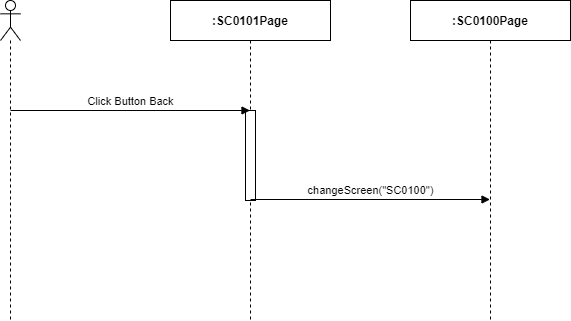

The diagram above was exported from draw.io. Its source (the exported page's mxGraphModel, read from the mxfile embedded in the PNG):
<mxGraphModel dx="1024" dy="592" grid="1" gridSize="10" guides="1" tooltips="1" connect="1" arrows="1" fold="1" page="1" pageScale="1" pageWidth="850" pageHeight="1100" math="0" shadow="0">
  <root>
    <mxCell id="WzPLBZ7UQiExCuRHvYpu-0" />
    <mxCell id="WzPLBZ7UQiExCuRHvYpu-1" parent="WzPLBZ7UQiExCuRHvYpu-0" />
    <mxCell id="XwIDMw8iYYp42lEtD9Hl-0" value="" style="shape=umlLifeline;participant=umlActor;perimeter=lifelinePerimeter;whiteSpace=wrap;html=1;container=1;collapsible=0;recursiveResize=0;verticalAlign=top;spacingTop=36;outlineConnect=0;" parent="WzPLBZ7UQiExCuRHvYpu-1" vertex="1">
      <mxGeometry x="310" y="80" width="20" height="320" as="geometry" />
    </mxCell>
    <mxCell id="XwIDMw8iYYp42lEtD9Hl-1" value="&lt;b&gt;:SC0101Page&lt;/b&gt;" style="shape=umlLifeline;perimeter=lifelinePerimeter;whiteSpace=wrap;html=1;container=1;collapsible=0;recursiveResize=0;outlineConnect=0;" parent="WzPLBZ7UQiExCuRHvYpu-1" vertex="1">
      <mxGeometry x="480" y="80" width="160" height="320" as="geometry" />
    </mxCell>
    <mxCell id="XwIDMw8iYYp42lEtD9Hl-2" value="" style="html=1;points=[];perimeter=orthogonalPerimeter;" parent="XwIDMw8iYYp42lEtD9Hl-1" vertex="1">
      <mxGeometry x="75" y="110" width="10" height="90" as="geometry" />
    </mxCell>
    <mxCell id="XwIDMw8iYYp42lEtD9Hl-3" value="&lt;b&gt;:SC0100Page&lt;/b&gt;" style="shape=umlLifeline;perimeter=lifelinePerimeter;whiteSpace=wrap;html=1;container=1;collapsible=0;recursiveResize=0;outlineConnect=0;" parent="WzPLBZ7UQiExCuRHvYpu-1" vertex="1">
      <mxGeometry x="720" y="80" width="160" height="320" as="geometry" />
    </mxCell>
    <mxCell id="XwIDMw8iYYp42lEtD9Hl-4" value="Click Button Back" style="html=1;verticalAlign=bottom;endArrow=block;" parent="WzPLBZ7UQiExCuRHvYpu-1" target="XwIDMw8iYYp42lEtD9Hl-1" edge="1">
      <mxGeometry width="80" relative="1" as="geometry">
        <mxPoint x="320" y="190" as="sourcePoint" />
        <mxPoint x="400" y="190" as="targetPoint" />
      </mxGeometry>
    </mxCell>
    <mxCell id="XwIDMw8iYYp42lEtD9Hl-8" value="changeScreen(&quot;SC0100&quot;)" style="html=1;verticalAlign=bottom;endArrow=block;" parent="WzPLBZ7UQiExCuRHvYpu-1" edge="1">
      <mxGeometry width="80" relative="1" as="geometry">
        <mxPoint x="560" y="279" as="sourcePoint" />
        <mxPoint x="799.5" y="279" as="targetPoint" />
      </mxGeometry>
    </mxCell>
  </root>
</mxGraphModel>